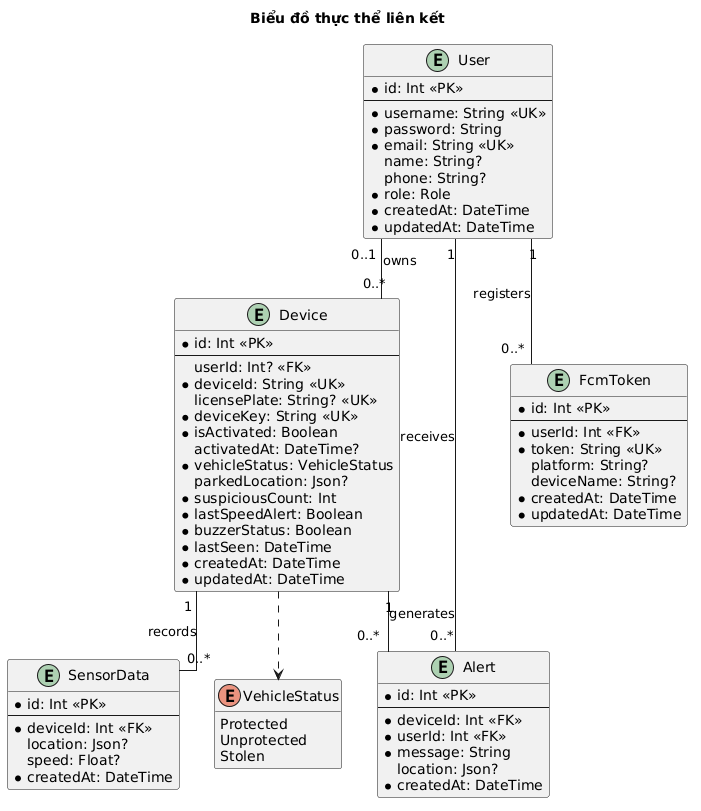

The diagram above was rendered by PlantUML. Its source (embedded in the PNG):
@startuml
title Biểu đồ thực thể liên kết

hide methods
skinparam shadowing false
skinparam linetype ortho
skinparam entity {
  BackgroundColor White
  BorderColor #374151
  ArrowColor #6B7280
}

entity "User" as User {
  * id: Int <<PK>>
  --
  * username: String <<UK>>
  * password: String
  * email: String <<UK>>
  name: String?
  phone: String?
  * role: Role
  * createdAt: DateTime
  * updatedAt: DateTime
}

entity "Device" as Device {
  * id: Int <<PK>>
  --
  userId: Int? <<FK>>
  * deviceId: String <<UK>>
  licensePlate: String? <<UK>>
  * deviceKey: String <<UK>>
  * isActivated: Boolean
  activatedAt: DateTime?
  * vehicleStatus: VehicleStatus
  parkedLocation: Json?
  * suspiciousCount: Int
  * lastSpeedAlert: Boolean
  * buzzerStatus: Boolean
  * lastSeen: DateTime
  * createdAt: DateTime
  * updatedAt: DateTime
}

entity "SensorData" as SensorData {
  * id: Int <<PK>>
  --
  * deviceId: Int <<FK>>
  location: Json?
  speed: Float?
  * createdAt: DateTime
}

entity "Alert" as Alert {
  * id: Int <<PK>>
  --
  * deviceId: Int <<FK>>
  * userId: Int <<FK>>
  * message: String
  location: Json?
  * createdAt: DateTime
}

entity "FcmToken" as FcmToken {
  * id: Int <<PK>>
  --
  * userId: Int <<FK>>
  * token: String <<UK>>
  platform: String?
  deviceName: String?
  * createdAt: DateTime
  * updatedAt: DateTime
}


enum VehicleStatus {
  Protected
  Unprotected
  Stolen
}

User "0..1" -- "0..*" Device : owns
User "1" -- "0..*" Alert : receives
User "1" -- "0..*" FcmToken : registers
Device "1" -- "0..*" SensorData : records
Device "1" -- "0..*" Alert : generates


Device ..> VehicleStatus
@enduml